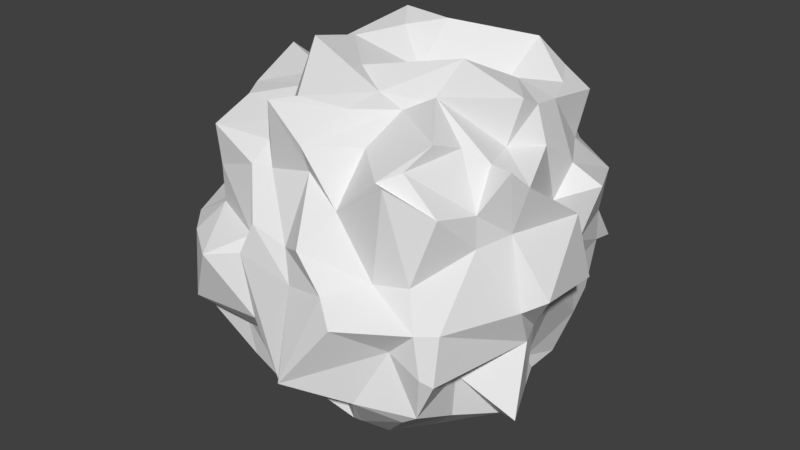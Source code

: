 # Source: Stein1.blend  (saved by Blender 2.79.0; exported with 4.5.12 LTS)
import bpy
from mathutils import Matrix  # noqa: F401  (used for matrix-valued properties, if any)

bpy.ops.wm.read_factory_settings(use_empty=True)
scene = bpy.context.scene
scene.name = 'Scene'

# ---- collections
col_collection_1 = bpy.data.collections.new('Collection 1'); scene.collection.children.link(col_collection_1)

# ---- materials (node trees are filled in below, after node groups)
mat_material = bpy.data.materials.new('Material')
mat_material.alpha_threshold = 0.0
mat_material.use_transparent_shadow = False
mat_material.roughness = 0.5

# ---- material node trees

# ---- world
world_world = bpy.data.worlds.new('World'); scene.world = world_world
world_world.color = (0.05088, 0.05088, 0.05088)
world_world.use_sun_shadow = False
world_world.sun_shadow_jitter_overblur = 0.0
world_world.cycles.sampling_method = 'MANUAL'

# ---- meshes
me_cube_001 = bpy.data.meshes.new('Cube.001')
me_cube_001.from_pydata([(-1.135, -0.9126, -0.8783), (-0.9995, -1.105, 0.9818), (-0.9445, 0.8822, -1.083), (-1.018, 1.045, 1.081), (0.9932, -1.183, -0.9358), (0.8367, -0.9927, 1.046), (0.9961, 1.231, -0.9868), (1.061, 1.138, 1.124), (-0.9511, 0.7418, -0.9682), (-1.063, 0.2745, -0.9388), (-1.173, -0.07057, -1.133), (-1.158, -0.4279, -1.163), (-1.118, -0.7689, -1.216), (-1.153, -1.22, -0.605), (-1.262, -1.17, -0.3704), (-1.112, -1.301, 0.08227), (-0.9798, -1.079, 0.2976), (-0.9664, -1.095, 0.6378), (-1.044, -0.6912, 1.105), (-1.198, -0.4515, 1.111), (-1.384, 0.1778, 1.259), (-1.024, 0.1911, 1.142), (-1.035, 0.7498, 0.9879), (-1.15, 1.119, 0.6284), (-0.9559, 1.078, 0.353), (-0.9019, 1.203, 0.02242), (-1.19, 1.066, -0.3851), (-0.9543, 1.108, -0.7379), (0.5166, 1.064, -1.151), (0.04097, 1.029, -1.124), (0.1754, 1.154, -1.058), (-0.3371, 1.054, -1.097), (-0.7011, 1.207, -1.102), (-0.7818, 0.9795, 1.016), (-0.4786, 1.245, 1.369), (-0.0652, 1.026, 1.103), (0.4431, 1.266, 1.071), (0.8108, 1.144, 1.275), (1.061, 0.958, 0.7505), (1.202, 1.326, 0.3922), (1.245, 1.13, 0.07821), (1.214, 1.196, -0.2403), (1.148, 1.192, -0.7481), (1.08, -0.6657, -1.122), (1.267, -0.2578, -1.24), (1.121, 0.006412, -1.2), (1.162, 0.3511, -1.158), (1.111, 0.7636, -1.218), (1.104, 0.5384, 1.225), (1.134, 0.2479, 1.27), (1.045, -0.02183, 0.9786), (1.149, -0.3598, 0.9858), (0.9505, -0.4597, 1.09), (1.152, -0.9968, 0.7675), (1.013, -1.131, 0.2281), (1.141, -1.242, -0.07342), (1.214, -1.265, -0.412), (1.127, -1.18, -0.8389), (-0.6865, -1.115, -1.058), (-0.3057, -1.138, -1.208), (-0.1145, -1.062, -0.9597), (0.5059, -1.201, -1.111), (0.507, -1.103, -1.201), (0.6986, -1.135, 0.9765), (0.328, -0.8124, 1.036), (0.001842, -1.171, 1.087), (-0.242, -1.238, 1.404), (-0.4701, -1.028, 0.963), (0.9734, 0.8563, 1.239), (0.8213, 0.4275, 1.359), (1.117, 0.07324, 1.362), (0.6837, -0.4258, 1.408), (0.9031, -0.7378, 1.192), (0.5744, 1.088, 1.489), (0.5003, 0.6404, 1.094), (0.4667, 0.1939, 1.498), (0.4913, -0.238, 1.267), (0.3475, -0.4042, 1.221), (-0.06644, 0.6768, 1.612), (-0.06551, 0.3026, 1.272), (-0.1762, -0.2745, 1.431), (0.1253, -0.4171, 1.319), (0.1031, -0.7613, 1.278), (-0.5443, 0.7362, 1.619), (-0.3752, 0.4957, 1.54), (-0.5456, 0.06455, 1.519), (-0.4745, -0.4801, 1.66), (-0.1247, -1.045, 1.407), (-0.7902, 0.7219, 0.9844), (-0.9546, 0.4184, 1.353), (-0.7301, -0.1277, 1.23), (-0.6209, -0.3678, 1.203), (-0.5177, -0.7776, 1.049), (-0.7653, 0.98, -1.193), (-0.9721, 0.2956, -1.481), (-0.6992, 0.2865, -1.041), (-0.8047, -0.3627, -1.356), (-0.827, -0.6932, -1.235), (-0.3843, 0.8257, -1.249), (-0.5404, 0.448, -1.384), (-0.3358, -0.05488, -1.446), (-0.5593, -0.4253, -1.375), (-0.3233, -0.7233, -1.361), (-0.03249, 0.648, -1.291), (0.1723, 0.4777, -1.339), (0.08819, -0.06762, -1.601), (-0.2706, -0.1622, -1.378), (0.08237, -0.7976, -1.235), (0.2407, 0.5192, -1.3), (0.2892, 0.2474, -1.405), (0.3946, -0.08342, -1.427), (0.4556, -0.4694, -1.434), (0.4418, -1.014, -1.124), (0.5491, 0.6986, -1.267), (0.7224, 0.2128, -1.413), (0.7087, -0.2079, -1.325), (0.6704, -0.3685, -1.583), (0.5531, -0.8202, -1.439), (0.6984, -1.417, -0.77), (0.298, -1.22, -0.6904), (0.05814, -1.345, -0.8654), (-0.4759, -1.239, -0.6472), (-0.7311, -1.159, -0.6565), (0.9137, -1.245, -0.2955), (0.317, -1.819, -0.5368), (0.008185, -1.529, -0.7857), (-0.3245, -1.432, -0.402), (-1.03, -1.417, -0.4623), (0.6963, -1.66, -0.004358), (0.4922, -1.522, 0.1437), (0.07494, -1.422, 0.0378), (-0.4606, -1.419, 0.1317), (-0.7487, -1.556, 0.07491), (0.7286, -1.206, 0.1957), (0.2081, -1.462, 0.3985), (-0.03124, -1.34, 0.2968), (-0.3515, -1.367, 0.4044), (-0.4439, -1.3, 0.2558), (0.8425, -1.229, 1.006), (0.3478, -1.171, 0.6554), (0.04295, -1.122, 0.8721), (-0.3509, -1.127, 0.7903), (-0.5182, -1.18, 0.7958), (1.175, 0.9698, -0.8875), (1.136, 0.2962, -1.024), (1.304, 0.04493, -1.114), (1.539, -0.4537, -1.08), (1.1, -0.6564, -0.7225), (1.238, 0.7778, -0.3029), (1.354, 0.3601, -0.3335), (1.386, -0.01934, -0.4629), (1.439, -0.187, -0.5128), (1.287, -1.184, -0.4891), (1.336, 0.6736, -0.0001425), (1.546, 0.525, -0.2018), (1.686, -0.3048, -0.01279), (1.503, -0.3955, -0.1327), (1.278, -1.109, -0.08165), (1.488, 0.7122, 0.5228), (1.221, 0.4184, 0.4273), (1.484, 0.3712, 0.4125), (1.341, -0.3299, 0.4614), (1.233, -0.6274, 0.4207), (1.252, 0.624, 0.6945), (1.224, 0.259, 0.9516), (1.434, -0.2684, 0.8496), (1.389, -0.4523, 1.018), (1.225, -0.6302, 0.6922), (-0.5288, 1.224, -0.8482), (-0.1075, 1.216, -0.8962), (-0.002646, 1.243, -0.9835), (0.6398, 1.486, -1.017), (0.647, 1.313, -0.9211), (-0.6096, 1.264, -0.3647), (-0.3662, 1.488, -0.4408), (-0.09936, 1.561, -0.3902), (0.5672, 1.545, -0.3725), (1.203, 1.427, -0.2872), (-0.4612, 1.571, 0.02299), (-0.2265, 1.595, -0.04032), (0.0706, 1.481, -0.02056), (0.4706, 1.372, 0.043), (1.041, 1.241, 0.1905), (-0.5979, 1.4, 0.4276), (-0.3472, 1.498, 0.368), (0.0396, 1.523, 0.4719), (0.5296, 1.621, 0.4753), (0.8211, 1.458, 0.5243), (-1.014, 1.242, 0.6471), (-0.5685, 1.226, 0.7964), (-0.01554, 1.306, 0.8217), (0.4674, 1.255, 0.7449), (0.8066, 1.144, 0.9733), (-1.335, -0.8093, -0.9264), (-1.029, -0.3943, -0.6726), (-1.313, 0.1171, -0.8758), (-1.458, 0.3665, -1.001), (-1.17, 0.6946, -0.8654), (-1.357, -0.8651, -0.5585), (-1.556, -0.1426, -0.6058), (-1.506, -0.06887, -0.5479), (-1.312, 0.1971, -0.5017), (-1.514, 0.5041, -0.6592), (-1.376, -1.025, 0.06909), (-1.271, -0.4612, 0.07356), (-1.407, 0.1563, 0.0312), (-1.317, 0.2248, -0.1129), (-1.004, 0.8668, -0.01369), (-0.81, -0.9466, 0.4526), (-1.387, -0.4733, 0.3579), (-1.251, 0.07476, 0.4249), (-1.141, 0.4483, 0.5847), (-1.286, 0.6582, 0.3602), (-1.04, -0.8388, 0.8221), (-1.067, -0.2429, 0.8027), (-1.214, -0.07883, 0.7082), (-1.054, 0.3853, 0.6624), (-1.128, 0.6772, 0.5866)], [], [(217, 22, 3, 23), (192, 37, 7, 38), (167, 52, 5, 53), (142, 67, 1, 17), (117, 43, 4, 62), (92, 18, 1, 67), (52, 72, 63, 5), (72, 77, 64, 63), (77, 82, 65, 64), (82, 87, 66, 65), (87, 92, 67, 66), (7, 37, 68, 48), (48, 68, 69, 49), (49, 69, 70, 50), (50, 70, 71, 51), (51, 71, 72, 52), (37, 36, 73, 68), (68, 73, 74, 69), (69, 74, 75, 70), (70, 75, 76, 71), (71, 76, 77, 72), (36, 35, 78, 73), (73, 78, 79, 74), (74, 79, 80, 75), (75, 80, 81, 76), (76, 81, 82, 77), (35, 34, 83, 78), (78, 83, 84, 79), (79, 84, 85, 80), (80, 85, 86, 81), (81, 86, 87, 82), (34, 33, 88, 83), (83, 88, 89, 84), (84, 89, 90, 85), (85, 90, 91, 86), (86, 91, 92, 87), (33, 3, 22, 88), (88, 22, 21, 89), (89, 21, 20, 90), (90, 20, 19, 91), (91, 19, 18, 92), (12, 97, 58, 0), (97, 102, 59, 58), (102, 107, 60, 59), (107, 112, 61, 60), (112, 117, 62, 61), (2, 32, 93, 8), (8, 93, 94, 9), (9, 94, 95, 10), (10, 95, 96, 11), (11, 96, 97, 12), (32, 31, 98, 93), (93, 98, 99, 94), (94, 99, 100, 95), (95, 100, 101, 96), (96, 101, 102, 97), (31, 30, 103, 98), (98, 103, 104, 99), (99, 104, 105, 100), (100, 105, 106, 101), (101, 106, 107, 102), (30, 29, 108, 103), (103, 108, 109, 104), (104, 109, 110, 105), (105, 110, 111, 106), (106, 111, 112, 107), (29, 28, 113, 108), (108, 113, 114, 109), (109, 114, 115, 110), (110, 115, 116, 111), (111, 116, 117, 112), (28, 6, 47, 113), (113, 47, 46, 114), (114, 46, 45, 115), (115, 45, 44, 116), (116, 44, 43, 117), (58, 122, 13, 0), (122, 127, 14, 13), (127, 132, 15, 14), (132, 137, 16, 15), (137, 142, 17, 16), (4, 57, 118, 62), (62, 118, 119, 61), (61, 119, 120, 60), (60, 120, 121, 59), (59, 121, 122, 58), (57, 56, 123, 118), (118, 123, 124, 119), (119, 124, 125, 120), (120, 125, 126, 121), (121, 126, 127, 122), (56, 55, 128, 123), (123, 128, 129, 124), (124, 129, 130, 125), (125, 130, 131, 126), (126, 131, 132, 127), (55, 54, 133, 128), (128, 133, 134, 129), (129, 134, 135, 130), (130, 135, 136, 131), (131, 136, 137, 132), (54, 53, 138, 133), (133, 138, 139, 134), (134, 139, 140, 135), (135, 140, 141, 136), (136, 141, 142, 137), (53, 5, 63, 138), (138, 63, 64, 139), (139, 64, 65, 140), (140, 65, 66, 141), (141, 66, 67, 142), (43, 147, 57, 4), (147, 152, 56, 57), (152, 157, 55, 56), (157, 162, 54, 55), (162, 167, 53, 54), (6, 42, 143, 47), (47, 143, 144, 46), (46, 144, 145, 45), (45, 145, 146, 44), (44, 146, 147, 43), (42, 41, 148, 143), (143, 148, 149, 144), (144, 149, 150, 145), (145, 150, 151, 146), (146, 151, 152, 147), (41, 40, 153, 148), (148, 153, 154, 149), (149, 154, 155, 150), (150, 155, 156, 151), (151, 156, 157, 152), (40, 39, 158, 153), (153, 158, 159, 154), (154, 159, 160, 155), (155, 160, 161, 156), (156, 161, 162, 157), (39, 38, 163, 158), (158, 163, 164, 159), (159, 164, 165, 160), (160, 165, 166, 161), (161, 166, 167, 162), (38, 7, 48, 163), (163, 48, 49, 164), (164, 49, 50, 165), (165, 50, 51, 166), (166, 51, 52, 167), (28, 172, 42, 6), (172, 177, 41, 42), (177, 182, 40, 41), (182, 187, 39, 40), (187, 192, 38, 39), (2, 27, 168, 32), (32, 168, 169, 31), (31, 169, 170, 30), (30, 170, 171, 29), (29, 171, 172, 28), (27, 26, 173, 168), (168, 173, 174, 169), (169, 174, 175, 170), (170, 175, 176, 171), (171, 176, 177, 172), (26, 25, 178, 173), (173, 178, 179, 174), (174, 179, 180, 175), (175, 180, 181, 176), (176, 181, 182, 177), (25, 24, 183, 178), (178, 183, 184, 179), (179, 184, 185, 180), (180, 185, 186, 181), (181, 186, 187, 182), (24, 23, 188, 183), (183, 188, 189, 184), (184, 189, 190, 185), (185, 190, 191, 186), (186, 191, 192, 187), (23, 3, 33, 188), (188, 33, 34, 189), (189, 34, 35, 190), (190, 35, 36, 191), (191, 36, 37, 192), (8, 197, 27, 2), (197, 202, 26, 27), (202, 207, 25, 26), (207, 212, 24, 25), (212, 217, 23, 24), (0, 13, 193, 12), (12, 193, 194, 11), (11, 194, 195, 10), (10, 195, 196, 9), (9, 196, 197, 8), (13, 14, 198, 193), (193, 198, 199, 194), (194, 199, 200, 195), (195, 200, 201, 196), (196, 201, 202, 197), (14, 15, 203, 198), (198, 203, 204, 199), (199, 204, 205, 200), (200, 205, 206, 201), (201, 206, 207, 202), (15, 16, 208, 203), (203, 208, 209, 204), (204, 209, 210, 205), (205, 210, 211, 206), (206, 211, 212, 207), (16, 17, 213, 208), (208, 213, 214, 209), (209, 214, 215, 210), (210, 215, 216, 211), (211, 216, 217, 212), (17, 1, 18, 213), (213, 18, 19, 214), (214, 19, 20, 215), (215, 20, 21, 216), (216, 21, 22, 217)])
_uv = me_cube_001.uv_layers.new(name='UVMap')
_uv.uv.foreach_set('vector', [0.2931, 0.6304, 0.2878, 0.6888, 0.2606, 0.7037, 0.2519, 0.6373, 0.313, 0.3459, 0.3207, 0.3848, 0.2943, 0.3743, 0.285, 0.3175, 0.3261, 0.9, 0.2829, 0.9, 0.2887, 0.829, 0.3259, 0.8464, 0.5367, 0.4743, 0.5181, 0.4735, 0.5332, 0.4011, 0.5621, 0.4211, 0.1422, 0.7814, 0.1843, 0.7799, 0.1739, 0.8574, 0.1341, 0.8304, 0.5404, 0.9568, 0.5774, 0.9146, 0.5812, 0.971, 0.5406, 0.9923, 0.2411, 0.5034, 0.2267, 0.4682, 0.2411, 0.4038, 0.235, 0.4274, 0.649, 0.1473, 0.5912, 0.1383, 0.6203, 0.1099, 0.6662, 0.1089, 0.5912, 0.1383, 0.5969, 0.08121, 0.6209, 0.04721, 0.6203, 0.1099, 0.5969, 0.08121, 0.5973, 0.02738, 0.6022, 0.0, 0.6209, 0.04721, 0.4587, 0.7805, 0.4318, 0.7146, 0.4551, 0.7041, 0.4765, 0.7731, 0.541, 0.3494, 0.5211, 0.3211, 0.5507, 0.3069, 0.5798, 0.2858, 0.5798, 0.2858, 0.5507, 0.3069, 0.5655, 0.2448, 0.5992, 0.2559, 0.5992, 0.2559, 0.5655, 0.2448, 0.6071, 0.2308, 0.6174, 0.2439, 0.6174, 0.2439, 0.6071, 0.2308, 0.6099, 0.1468, 0.6455, 0.2174, 0.6455, 0.2174, 0.6099, 0.1468, 0.649, 0.1473, 0.6367, 0.1857, 0.5211, 0.3211, 0.4943, 0.3215, 0.5044, 0.2829, 0.5507, 0.3069, 0.5507, 0.3069, 0.5044, 0.2829, 0.5374, 0.262, 0.5655, 0.2448, 0.5655, 0.2448, 0.5374, 0.262, 0.5543, 0.186, 0.6071, 0.2308, 0.6071, 0.2308, 0.5543, 0.186, 0.5888, 0.1618, 0.6099, 0.1468, 0.4493, 0.9242, 0.458, 0.8874, 0.473, 0.9022, 0.473, 0.9558, 0.3477, 0.3512, 0.3951, 0.3253, 0.4104, 0.3737, 0.3479, 0.4011, 0.0, 0.9408, 0.007607, 0.8463, 0.04465, 0.8547, 0.04465, 0.9401, 0.5374, 0.262, 0.5183, 0.1749, 0.5443, 0.09827, 0.5543, 0.186, 0.5543, 0.186, 0.5443, 0.09827, 0.5754, 0.1139, 0.5888, 0.1618, 0.5888, 0.1618, 0.5754, 0.1139, 0.5969, 0.08121, 0.5912, 0.1383, 0.4209, 0.88, 0.3708, 0.88, 0.3744, 0.7995, 0.4137, 0.8076, 0.007607, 0.8463, 0.01475, 0.7799, 0.02285, 0.8046, 0.04465, 0.8547, 0.5183, 0.1749, 0.4798, 0.1523, 0.4968, 0.0989, 0.5443, 0.09827, 0.5443, 0.09827, 0.4968, 0.0989, 0.5329, 0.03984, 0.5754, 0.1139, 0.5754, 0.1139, 0.5329, 0.03984, 0.5973, 0.02738, 0.5969, 0.08121, 0.2437, 0.7704, 0.2669, 0.7067, 0.2908, 0.7006, 0.292, 0.7973, 0.292, 0.7973, 0.2908, 0.7006, 0.3202, 0.7395, 0.3145, 0.7941, 0.3145, 0.7941, 0.3202, 0.7395, 0.3713, 0.7315, 0.3545, 0.7802, 0.3545, 0.7802, 0.3713, 0.7315, 0.3938, 0.732, 0.4061, 0.7995, 0.4061, 0.7995, 0.3938, 0.732, 0.4318, 0.7146, 0.4587, 0.7805, 0.06628, 0.9465, 0.04465, 0.9591, 0.04692, 0.921, 0.06628, 0.9118, 0.2908, 0.7006, 0.2878, 0.6888, 0.3406, 0.7067, 0.3202, 0.7395, 0.5483, 0.7758, 0.5493, 0.8015, 0.5812, 0.7818, 0.5438, 0.8599, 0.5438, 0.8599, 0.5812, 0.7818, 0.5807, 0.8745, 0.5425, 0.8975, 0.5425, 0.8975, 0.5807, 0.8745, 0.5774, 0.9146, 0.5404, 0.9568, 0.2106, 0.1387, 0.1834, 0.1453, 0.1756, 0.07853, 0.2195, 0.104, 0.1834, 0.1453, 0.1349, 0.1395, 0.1378, 0.07674, 0.1756, 0.07853, 0.1349, 0.1395, 0.1007, 0.1175, 0.1252, 0.0724, 0.1378, 0.07674, 0.1007, 0.1175, 0.07087, 0.07797, 0.06588, 0.05149, 0.1252, 0.0724, 0.2267, 0.598, 0.2354, 0.5544, 0.2354, 0.6042, 0.2344, 0.6224, 0.2267, 0.6765, 0.2273, 0.6224, 0.2345, 0.646, 0.2345, 0.6981, 0.2609, 0.8205, 0.2829, 0.7995, 0.2829, 0.9083, 0.2424, 0.8807, 0.208, 0.2642, 0.1885, 0.2909, 0.1726, 0.2651, 0.2151, 0.2289, 0.2151, 0.2289, 0.1726, 0.2651, 0.1778, 0.1947, 0.2142, 0.1823, 0.2142, 0.1823, 0.1778, 0.1947, 0.1834, 0.1453, 0.2106, 0.1387, 0.392, 0.02722, 0.3602, 0.03361, 0.3613, 0.001353, 0.3963, 0.002129, 0.1733, 0.3658, 0.1378, 0.342, 0.1505, 0.3002, 0.1885, 0.2909, 0.1885, 0.2909, 0.1505, 0.3002, 0.1322, 0.2328, 0.1726, 0.2651, 0.1726, 0.2651, 0.1322, 0.2328, 0.1552, 0.1835, 0.1778, 0.1947, 0.1778, 0.1947, 0.1552, 0.1835, 0.1349, 0.1395, 0.1834, 0.1453, 0.3602, 0.03361, 0.3149, 0.06211, 0.3294, 0.0, 0.3613, 0.001353, 0.1378, 0.342, 0.1054, 0.3149, 0.08627, 0.2913, 0.1505, 0.3002, 0.1505, 0.3002, 0.08627, 0.2913, 0.09035, 0.2319, 0.1322, 0.2328, 0.1322, 0.2328, 0.09035, 0.2319, 0.128, 0.2144, 0.1552, 0.1835, 0.1552, 0.1835, 0.128, 0.2144, 0.1007, 0.1175, 0.1349, 0.1395, 0.08957, 0.3684, 0.1009, 0.3568, 0.0807, 0.294, 0.1054, 0.3149, 0.2389, 0.5544, 0.2267, 0.5226, 0.2389, 0.5034, 0.2347, 0.5256, 0.08627, 0.2913, 0.07499, 0.2618, 0.06597, 0.2171, 0.09035, 0.2319, 0.09035, 0.2319, 0.06597, 0.2171, 0.06149, 0.165, 0.128, 0.2144, 0.128, 0.2144, 0.06149, 0.165, 0.07087, 0.07797, 0.1007, 0.1175, 0.1009, 0.3568, 0.05679, 0.3556, 0.05263, 0.3117, 0.0807, 0.294, 0.0807, 0.294, 0.05263, 0.3117, 0.03539, 0.251, 0.07499, 0.2618, 0.07499, 0.2618, 0.03539, 0.251, 0.03979, 0.1909, 0.06597, 0.2171, 0.4493, 0.8041, 0.4458, 0.8458, 0.4209, 0.8259, 0.4376, 0.7995, 0.06149, 0.165, 0.03851, 0.1821, 0.05363, 0.1169, 0.07087, 0.07797, 0.05679, 0.3556, 0.01584, 0.363, 0.002071, 0.3096, 0.05263, 0.3117, 0.05263, 0.3117, 0.002071, 0.3096, 0.0, 0.2509, 0.03539, 0.251, 0.03539, 0.251, 0.0, 0.2509, 0.004032, 0.2075, 0.03979, 0.1909, 0.4458, 0.8458, 0.4493, 0.9123, 0.4351, 0.9218, 0.4209, 0.8259, 0.5812, 0.9408, 0.5813, 0.8685, 0.62, 0.8732, 0.6248, 0.9408, 0.1756, 0.07853, 0.188, 0.05464, 0.2278, 0.0505, 0.2195, 0.104, 0.188, 0.05464, 0.2201, 0.01572, 0.2424, 0.04792, 0.2278, 0.0505, 0.6655, 0.4618, 0.6128, 0.4753, 0.6184, 0.4263, 0.66, 0.4266, 0.6128, 0.4753, 0.5838, 0.5086, 0.5919, 0.4347, 0.6184, 0.4263, 0.5838, 0.5086, 0.5367, 0.4743, 0.5621, 0.4211, 0.5919, 0.4347, 0.1739, 0.8574, 0.1843, 0.8625, 0.1442, 0.8945, 0.1341, 0.8304, 0.6439, 0.8514, 0.6153, 0.8133, 0.6439, 0.7758, 0.6418, 0.8416, 0.06588, 0.05149, 0.09353, 0.0324, 0.1123, 0.02751, 0.1252, 0.0724, 0.1252, 0.0724, 0.1123, 0.02751, 0.1651, 0.03966, 0.1378, 0.07674, 0.3999, 0.88, 0.3999, 0.9604, 0.3779, 0.9725, 0.3708, 0.9179, 0.6316, 0.77, 0.5933, 0.7624, 0.5915, 0.7166, 0.6422, 0.7088, 0.3633, 0.811, 0.3708, 0.7995, 0.3708, 0.8957, 0.3261, 0.8405, 0.4736, 0.7995, 0.4736, 0.8874, 0.4507, 0.8363, 0.4493, 0.8087, 0.1123, 0.02751, 0.119, 0.0, 0.157, 0.0002044, 0.1651, 0.03966, 0.1651, 0.03966, 0.157, 0.0002044, 0.2201, 0.01572, 0.188, 0.05464, 0.5933, 0.7624, 0.5655, 0.7373, 0.5796, 0.6737, 0.5915, 0.7166, 0.5915, 0.7166, 0.5796, 0.6737, 0.5702, 0.6396, 0.6398, 0.6464, 0.6398, 0.6464, 0.5702, 0.6396, 0.5898, 0.5883, 0.6655, 0.6163, 0.6655, 0.6163, 0.5898, 0.5883, 0.5972, 0.5118, 0.64, 0.5542, 0.64, 0.5542, 0.5972, 0.5118, 0.6128, 0.4753, 0.6655, 0.4618, 0.5655, 0.7373, 0.5409, 0.7065, 0.5533, 0.6696, 0.5796, 0.6737, 0.6153, 0.8685, 0.5812, 0.8424, 0.6153, 0.7758, 0.6098, 0.829, 0.5702, 0.6396, 0.5552, 0.5899, 0.5689, 0.5623, 0.5898, 0.5883, 0.5898, 0.5883, 0.5689, 0.5623, 0.5693, 0.5143, 0.5972, 0.5118, 0.5972, 0.5118, 0.5693, 0.5143, 0.5838, 0.5086, 0.6128, 0.4753, 0.5409, 0.7065, 0.4875, 0.701, 0.4797, 0.6483, 0.5533, 0.6696, 0.5533, 0.6696, 0.4797, 0.6483, 0.5237, 0.5975, 0.5552, 0.5899, 0.5552, 0.5899, 0.5237, 0.5975, 0.5128, 0.5466, 0.5689, 0.5623, 0.5689, 0.5623, 0.5128, 0.5466, 0.5314, 0.4972, 0.5693, 0.5143, 0.5693, 0.5143, 0.5314, 0.4972, 0.5367, 0.4743, 0.5838, 0.5086, 0.3259, 0.8464, 0.2887, 0.829, 0.2843, 0.8111, 0.2967, 0.7995, 0.4797, 0.6483, 0.4848, 0.6303, 0.4848, 0.578, 0.5237, 0.5975, 0.5237, 0.5975, 0.4848, 0.578, 0.496, 0.5313, 0.5128, 0.5466, 0.5128, 0.5466, 0.496, 0.5313, 0.4765, 0.4841, 0.5314, 0.4972, 0.5314, 0.4972, 0.4765, 0.4841, 0.5181, 0.4735, 0.5367, 0.4743, 0.2267, 0.5034, 0.1906, 0.4964, 0.2075, 0.4251, 0.2197, 0.4272, 0.1906, 0.4964, 0.1723, 0.4164, 0.1685, 0.4038, 0.2075, 0.4251, 0.5965, 0.7758, 0.5599, 0.7563, 0.5655, 0.7373, 0.5933, 0.7624, 0.3573, 0.8976, 0.3573, 0.9669, 0.3261, 0.927, 0.3418, 0.8957, 0.08513, 0.4762, 0.06122, 0.4703, 0.06155, 0.4175, 0.115, 0.4104, 0.1905, 0.7678, 0.1659, 0.7566, 0.1807, 0.7281, 0.2146, 0.7062, 0.2146, 0.7062, 0.1807, 0.7281, 0.2032, 0.6364, 0.2136, 0.6467, 0.2136, 0.6467, 0.2032, 0.6364, 0.2103, 0.6021, 0.2233, 0.5993, 0.2233, 0.5993, 0.2103, 0.6021, 0.2082, 0.5301, 0.2267, 0.5623, 0.142, 0.9144, 0.1653, 0.8945, 0.1653, 0.9734, 0.1341, 0.9432, 0.1659, 0.7566, 0.119, 0.7464, 0.1297, 0.6888, 0.1807, 0.7281, 0.1807, 0.7281, 0.1297, 0.6888, 0.1353, 0.6301, 0.2032, 0.6364, 0.2032, 0.6364, 0.1353, 0.6301, 0.1512, 0.5792, 0.2103, 0.6021, 0.2103, 0.6021, 0.1512, 0.5792, 0.1566, 0.5564, 0.2082, 0.5301, 0.2082, 0.5301, 0.1566, 0.5564, 0.1723, 0.4164, 0.1906, 0.4964, 0.119, 0.7464, 0.09078, 0.7304, 0.1017, 0.6674, 0.1297, 0.6888, 0.1297, 0.6888, 0.1017, 0.6674, 0.1163, 0.6496, 0.1353, 0.6301, 0.1353, 0.6301, 0.1163, 0.6496, 0.1074, 0.5283, 0.1512, 0.5792, 0.1512, 0.5792, 0.1074, 0.5283, 0.1241, 0.5189, 0.1566, 0.5564, 0.1566, 0.5564, 0.1241, 0.5189, 0.1353, 0.4187, 0.1723, 0.4164, 0.09078, 0.7304, 0.06125, 0.7518, 0.05078, 0.6613, 0.1017, 0.6674, 0.1017, 0.6674, 0.05078, 0.6613, 0.07027, 0.6232, 0.1163, 0.6496, 0.1163, 0.6496, 0.07027, 0.6232, 0.06544, 0.6156, 0.1074, 0.5283, 0.1843, 0.8515, 0.2327, 0.7799, 0.2327, 0.8781, 0.1918, 0.8603, 0.1241, 0.5189, 0.07455, 0.5167, 0.08513, 0.4762, 0.1353, 0.4187, 0.4765, 0.9265, 0.5247, 0.9235, 0.5404, 0.9733, 0.5179, 1.0, 0.05078, 0.6613, 0.04287, 0.6465, 0.02581, 0.59, 0.07027, 0.6232, 0.6135, 0.3401, 0.6117, 0.2866, 0.6612, 0.2569, 0.6337, 0.3554, 0.06544, 0.6156, 0.03678, 0.5169, 0.02551, 0.4878, 0.07455, 0.5167, 0.07455, 0.5167, 0.02551, 0.4878, 0.06122, 0.4703, 0.08513, 0.4762, 0.03819, 0.6932, 0.002442, 0.7109, 0.0007403, 0.6242, 0.04287, 0.6465, 0.04287, 0.6465, 0.0007403, 0.6242, 0.0, 0.5823, 0.02581, 0.59, 0.6117, 0.2866, 0.5992, 0.2559, 0.6174, 0.2439, 0.6612, 0.2569, 0.6612, 0.2569, 0.6174, 0.2439, 0.6455, 0.2174, 0.6662, 0.2232, 0.2829, 0.9417, 0.3022, 0.9259, 0.3141, 0.9, 0.3141, 0.9709, 0.6448, 0.9737, 0.6248, 0.9372, 0.6313, 0.8685, 0.6448, 0.898, 0.1926, 0.7796, 0.1202, 0.7799, 0.119, 0.7464, 0.1659, 0.7566, 0.263, 0.9083, 0.263, 0.9746, 0.2424, 0.9553, 0.2453, 0.9282, 0.2706, 0.2584, 0.2983, 0.3039, 0.2612, 0.2944, 0.2497, 0.246, 0.4861, 0.8685, 0.5295, 0.8708, 0.5247, 0.9235, 0.4765, 0.9265, 0.4157, 0.005097, 0.4249, 0.06009, 0.3833, 0.06698, 0.392, 0.02722, 0.392, 0.02722, 0.3833, 0.06698, 0.3443, 0.0757, 0.3602, 0.03361, 0.3602, 0.03361, 0.3443, 0.0757, 0.3325, 0.06959, 0.3149, 0.06211, 0.3149, 0.06211, 0.3325, 0.06959, 0.273, 0.1004, 0.3257, 0.04268, 0.1009, 0.3568, 0.04693, 0.4038, 0.0488, 0.3761, 0.05679, 0.3556, 0.4249, 0.06009, 0.4557, 0.09487, 0.4034, 0.1282, 0.3833, 0.06698, 0.3833, 0.06698, 0.4034, 0.1282, 0.3786, 0.1381, 0.3443, 0.0757, 0.3443, 0.0757, 0.3786, 0.1381, 0.3557, 0.1579, 0.3325, 0.06959, 0.3325, 0.06959, 0.3557, 0.1579, 0.2966, 0.1836, 0.273, 0.1004, 0.273, 0.1004, 0.2966, 0.1836, 0.2424, 0.2119, 0.2757, 0.1046, 0.4557, 0.09487, 0.4403, 0.1644, 0.3992, 0.1984, 0.4034, 0.1282, 0.4034, 0.1282, 0.3992, 0.1984, 0.3764, 0.1999, 0.3786, 0.1381, 0.3786, 0.1381, 0.3764, 0.1999, 0.3508, 0.2077, 0.3557, 0.1579, 0.3557, 0.1579, 0.3508, 0.2077, 0.3171, 0.2251, 0.2966, 0.1836, 0.2966, 0.1836, 0.3171, 0.2251, 0.2706, 0.2584, 0.2424, 0.2119, 0.4403, 0.1644, 0.4545, 0.1989, 0.4231, 0.2372, 0.3992, 0.1984, 0.3992, 0.1984, 0.4231, 0.2372, 0.3986, 0.2434, 0.3764, 0.1999, 0.3764, 0.1999, 0.3986, 0.2434, 0.3666, 0.2719, 0.3508, 0.2077, 0.3508, 0.2077, 0.3666, 0.2719, 0.3224, 0.295, 0.3171, 0.2251, 0.3171, 0.2251, 0.3224, 0.295, 0.2983, 0.3039, 0.2706, 0.2584, 0.4545, 0.1989, 0.4791, 0.2293, 0.4669, 0.2426, 0.4231, 0.2372, 0.4231, 0.2372, 0.4669, 0.2426, 0.4311, 0.2772, 0.3986, 0.2434, 0.3986, 0.2434, 0.4311, 0.2772, 0.3819, 0.3044, 0.3666, 0.2719, 0.5071, 0.781, 0.5404, 0.7758, 0.5235, 0.8358, 0.4822, 0.8262, 0.4822, 0.8262, 0.5235, 0.8358, 0.5295, 0.8708, 0.4861, 0.8685, 0.4791, 0.2293, 0.4798, 0.2887, 0.4572, 0.2858, 0.4669, 0.2426, 0.4669, 0.2426, 0.4572, 0.2858, 0.4384, 0.3551, 0.4311, 0.2772, 0.4311, 0.2772, 0.4384, 0.3551, 0.3951, 0.3253, 0.3819, 0.3044, 0.3819, 0.3044, 0.3951, 0.3253, 0.3477, 0.3512, 0.3368, 0.3096, 0.3368, 0.3096, 0.3477, 0.3512, 0.3207, 0.3848, 0.313, 0.3459, 0.42, 0.0128, 0.4426, 0.01577, 0.4249, 0.06009, 0.4157, 0.005097, 0.4426, 0.01577, 0.4798, 0.02057, 0.4557, 0.09487, 0.4249, 0.06009, 0.3045, 0.4444, 0.2736, 0.5581, 0.2424, 0.5699, 0.2534, 0.5004, 0.2736, 0.5581, 0.2939, 0.5922, 0.2552, 0.6104, 0.2424, 0.5699, 0.2939, 0.5922, 0.2931, 0.6304, 0.2519, 0.6373, 0.2552, 0.6104, 0.2195, 0.104, 0.2278, 0.0505, 0.2365, 0.1231, 0.2106, 0.1387, 0.0921, 0.9085, 0.07377, 0.9118, 0.04465, 0.8491, 0.09147, 0.8597, 0.09147, 0.8597, 0.04465, 0.8491, 0.07576, 0.7799, 0.0921, 0.8088, 0.2151, 0.2289, 0.2325, 0.2441, 0.2424, 0.2854, 0.208, 0.2642, 0.208, 0.2642, 0.2424, 0.2854, 0.2179, 0.3185, 0.1956, 0.3263, 0.4666, 0.4602, 0.4625, 0.4861, 0.4332, 0.4581, 0.4268, 0.4107, 0.1211, 0.8003, 0.1341, 0.7799, 0.1341, 0.884, 0.0921, 0.8304, 0.0921, 0.8304, 0.1341, 0.884, 0.1296, 0.889, 0.1, 0.9172, 0.3404, 0.4237, 0.3585, 0.4564, 0.3341, 0.4739, 0.3164, 0.4011, 0.3164, 0.4011, 0.3341, 0.4739, 0.3045, 0.4444, 0.2866, 0.4356, 0.4625, 0.4861, 0.4765, 0.5531, 0.4503, 0.5395, 0.4332, 0.4581, 0.4332, 0.4581, 0.4503, 0.5395, 0.3977, 0.5486, 0.3652, 0.4458, 0.3652, 0.4458, 0.3977, 0.5486, 0.3396, 0.5396, 0.3585, 0.4564, 0.2336, 0.8781, 0.2336, 0.9676, 0.2222, 0.9539, 0.2148, 0.9013, 0.3341, 0.4739, 0.3328, 0.5254, 0.2736, 0.5581, 0.3045, 0.4444, 0.4765, 0.5531, 0.4567, 0.5897, 0.4451, 0.6196, 0.4503, 0.5395, 0.4503, 0.5395, 0.4451, 0.6196, 0.3996, 0.5804, 0.3977, 0.5486, 0.3977, 0.5486, 0.3996, 0.5804, 0.3488, 0.5993, 0.3396, 0.5396, 0.3396, 0.5396, 0.3488, 0.5993, 0.3145, 0.6282, 0.3328, 0.5254, 0.3328, 0.5254, 0.3145, 0.6282, 0.2939, 0.5922, 0.2736, 0.5581, 0.4181, 0.88, 0.4158, 0.925, 0.4181, 0.9619, 0.3999, 0.9045, 0.4451, 0.6196, 0.4359, 0.6576, 0.38, 0.657, 0.3996, 0.5804, 0.3996, 0.5804, 0.38, 0.657, 0.3641, 0.6379, 0.3488, 0.5993, 0.3488, 0.5993, 0.3641, 0.6379, 0.3208, 0.6425, 0.3145, 0.6282, 0.3145, 0.6282, 0.3208, 0.6425, 0.2931, 0.6304, 0.2939, 0.5922, 0.4594, 0.6354, 0.4614, 0.6793, 0.423, 0.6957, 0.4359, 0.6576, 0.4359, 0.6576, 0.423, 0.6957, 0.4004, 0.6901, 0.38, 0.657, 0.38, 0.657, 0.4004, 0.6901, 0.3417, 0.7039, 0.3641, 0.6379, 0.2148, 0.8781, 0.2148, 0.967, 0.1843, 0.9391, 0.1922, 0.8845, 0.3208, 0.6425, 0.3406, 0.7067, 0.2878, 0.6888, 0.2931, 0.6304])
me_cube_001.materials.append(mat_material)
me_cube_001.use_remesh_preserve_volume = False
me_cube_001.use_remesh_preserve_attributes = False
me_cube_001.use_mirror_vertex_groups = False
me_cube_001.update()

# ---- objects
ob_cube = bpy.data.objects.new('Cube', me_cube_001)

# ---- transforms, parenting, visibility, modifiers, constraints
ob_cube.location = (0.0, 0.0, 0.0)
ob_cube.lineart.crease_threshold = 0.0

# ---- collection membership
col_collection_1.objects.link(ob_cube)

# ---- scene / render settings (as saved in the file)
scene.frame_start = 1; scene.frame_end = 250; scene.frame_set(1)
scene.render.engine = 'BLENDER_EEVEE_NEXT'
scene.render.resolution_percentage = 50
scene.render.dither_intensity = 0.0
scene.cycles.use_denoising = False
scene.cycles.samples = 128
scene.cycles.sampling_pattern = 'TABULATED_SOBOL'
scene.cycles.use_adaptive_sampling = False
scene.cycles.use_light_tree = False
scene.cycles.blur_glossy = 0.0
scene.cycles.sample_clamp_indirect = 0.0
scene.view_settings.view_transform = 'Standard'
bpy.context.view_layer.update()

# ---- added for rendering (the .blend has no active camera and no usable light): camera, sun
cam_auto = bpy.data.cameras.new('AutoCamera')
cam_auto.lens = 50.0
cam_auto.sensor_width = 36.0
cam_auto.clip_end = 1000.0
ob_auto_camera = bpy.data.objects.new('AutoCamera', cam_auto)
scene.collection.objects.link(ob_auto_camera)
ob_auto_camera.location = (5.37843, -6.47448, 4.28016)
ob_auto_camera.rotation_euler = (1.09748, -7.21219e-08, 0.694738)
scene.camera = ob_auto_camera
light_auto_sun = bpy.data.lights.new('AutoSun', 'SUN')
light_auto_sun.energy = 3.0
light_auto_sun.angle = 0.0523599
ob_auto_sun = bpy.data.objects.new('AutoSun', light_auto_sun)
scene.collection.objects.link(ob_auto_sun)
ob_auto_sun.rotation_euler = (0.872665, 0.174533, 0.523599)
bpy.context.view_layer.update()
